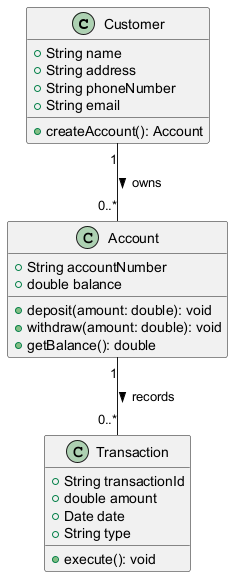

The diagram above was rendered by PlantUML. Its source (embedded in the PNG):
@startuml
class Customer {
    +String name
    +String address
    +String phoneNumber
    +String email
    +createAccount(): Account
}

class Account {
    +String accountNumber
    +double balance
    +deposit(amount: double): void
    +withdraw(amount: double): void
    +getBalance(): double
}

class Transaction {
    +String transactionId
    +double amount
    +Date date
    +String type
    +execute(): void
}

Customer "1" -- "0..*" Account : owns >
Account "1" -- "0..*" Transaction : records >
@enduml